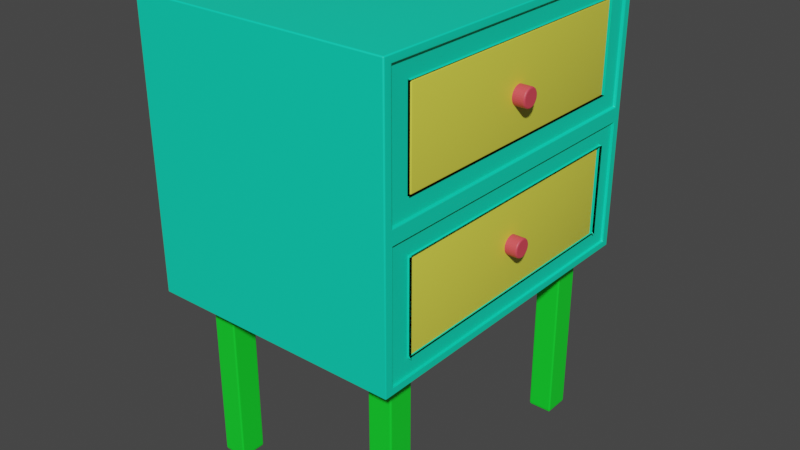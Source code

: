 # Source: Metcalf_Nightstand_06.blend  (saved by Blender 3.5.10; exported with 4.5.12 LTS)
import bpy
from mathutils import Matrix  # noqa: F401  (used for matrix-valued properties, if any)

bpy.ops.wm.read_factory_settings(use_empty=True)
scene = bpy.context.scene
scene.name = 'Scene'

# ---- collections
col_collection = bpy.data.collections.new('Collection'); scene.collection.children.link(col_collection)

# ---- materials (node trees are filled in below, after node groups)
mat_metcalfnightstandbody = bpy.data.materials.new('MetcalfNightstandBody')
mat_metcalfnightstandbody.use_transparent_shadow = False
mat_material = bpy.data.materials.new('Material')
mat_material.alpha_threshold = 0.0
mat_material.use_transparent_shadow = False
mat_material.roughness = 0.5
mat_material.line_color = (0.0, 0.0, 0.0, 1.0)
mat_metcalfknob = bpy.data.materials.new('MetcalfKnob')
mat_metcalfknob.use_transparent_shadow = False
mat_metcalfnightstandlegs = bpy.data.materials.new('MetcalfNightstandLegs')
mat_metcalfnightstandlegs.use_transparent_shadow = False

# ---- node groups
ng_auto_smooth = bpy.data.node_groups.new('Auto Smooth', 'GeometryNodeTree')
_s = ng_auto_smooth.interface.new_socket(name='Geometry', in_out='OUTPUT', socket_type='NodeSocketGeometry')
_s = ng_auto_smooth.interface.new_socket(name='Geometry', in_out='INPUT', socket_type='NodeSocketGeometry')
_s = ng_auto_smooth.interface.new_socket(name='Angle', in_out='INPUT', socket_type='NodeSocketFloat')
_s.subtype = 'ANGLE'
_s.min_value = 0.0
_s.max_value = 3.142
ng_auto_smooth.is_modifier = True
_N = ng_auto_smooth.nodes; _L = ng_auto_smooth.links
n0 = _N.new('NodeGroupOutput'); n0.name = 'Group Output'; n0.location = (480, -100)
n1 = _N.new('NodeGroupInput'); n1.name = 'Group Input'; n1.location = (-420, -300)
n2 = _N.new('NodeGroupInput'); n2.name = 'Group Input.001'; n2.location = (-60, -100)
n3 = _N.new('GeometryNodeSetShadeSmooth'); n3.name = 'Set Shade Smooth'; n3.location = (120, -100)
n3.domain = 'EDGE'
n4 = _N.new('GeometryNodeSetShadeSmooth'); n4.name = 'Set Shade Smooth.001'; n4.location = (300, -100)
n5 = _N.new('GeometryNodeInputMeshEdgeAngle'); n5.name = 'Edge Angle'; n5.location = (-420, -220)
n6 = _N.new('GeometryNodeInputEdgeSmooth'); n6.name = 'Is Edge Smooth'; n6.location = (-60, -160)
n7 = _N.new('GeometryNodeInputShadeSmooth'); n7.name = 'Is Face Smooth'; n7.location = (-240, -340)
n8 = _N.new('FunctionNodeBooleanMath'); n8.name = 'Boolean Math'; n8.location = (-60, -220)
n9 = _N.new('FunctionNodeCompare'); n9.name = 'Compare'; n9.location = (-240, -180)
n9.operation = 'LESS_EQUAL'
_L.new(n5.outputs[0], n9.inputs[0])
_L.new(n4.outputs[0], n0.inputs[0])
_L.new(n1.outputs[1], n9.inputs[1])
_L.new(n9.outputs[0], n8.inputs[0])
_L.new(n7.outputs[0], n8.inputs[1])
_L.new(n2.outputs[0], n3.inputs[0])
_L.new(n6.outputs[0], n3.inputs[1])
_L.new(n3.outputs[0], n4.inputs[0])
_L.new(n8.outputs[0], n3.inputs[2])
n0.is_active_output = True

# ---- material node trees
mat_metcalfnightstandbody.use_nodes = True; mat_metcalfnightstandbody.node_tree.nodes.clear()
_N = mat_metcalfnightstandbody.node_tree.nodes; _L = mat_metcalfnightstandbody.node_tree.links
n0 = _N.new('ShaderNodeBsdfPrincipled'); n0.name = 'Principled BSDF'; n0.location = (10, 300)
n0.distribution = 'GGX'
n0.subsurface_method = 'RANDOM_WALK_SKIN'
n0.inputs[0].default_value = (0.00136, 0.8, 0.4949, 1.0)
n0.inputs[3].default_value = 1.45
n0.inputs[27].default_value = (0.0, 0.0, 0.0, 1.0)
n0.inputs[28].default_value = 1.0
n1 = _N.new('ShaderNodeOutputMaterial'); n1.name = 'Material Output'; n1.location = (300, 300)
_L.new(n0.outputs[0], n1.inputs[0])
n1.is_active_output = True
mat_material.use_nodes = True; mat_material.node_tree.nodes.clear()
_N = mat_material.node_tree.nodes; _L = mat_material.node_tree.links
n0 = _N.new('ShaderNodeOutputMaterial'); n0.name = 'Material Output'; n0.location = (300, 300)
n1 = _N.new('ShaderNodeBsdfPrincipled'); n1.name = 'Principled BSDF'; n1.location = (10, 300)
n1.distribution = 'GGX'
n1.subsurface_method = 'RANDOM_WALK_SKIN'
n1.inputs[0].default_value = (0.8, 0.7768, 0.07279, 1.0)
n1.inputs[3].default_value = 1.45
n1.inputs[27].default_value = (0.0, 0.0, 0.0, 1.0)
n1.inputs[28].default_value = 1.0
_L.new(n1.outputs[0], n0.inputs[0])
n0.is_active_output = True
mat_metcalfknob.use_nodes = True; mat_metcalfknob.node_tree.nodes.clear()
_N = mat_metcalfknob.node_tree.nodes; _L = mat_metcalfknob.node_tree.links
n0 = _N.new('ShaderNodeBsdfPrincipled'); n0.name = 'Principled BSDF'; n0.location = (10, 300)
n0.distribution = 'GGX'
n0.subsurface_method = 'RANDOM_WALK_SKIN'
n0.inputs[0].default_value = (0.8, 0.067, 0.09745, 1.0)
n0.inputs[3].default_value = 1.45
n0.inputs[27].default_value = (0.0, 0.0, 0.0, 1.0)
n0.inputs[28].default_value = 1.0
n1 = _N.new('ShaderNodeOutputMaterial'); n1.name = 'Material Output'; n1.location = (300, 300)
_L.new(n0.outputs[0], n1.inputs[0])
n1.is_active_output = True
mat_metcalfnightstandlegs.use_nodes = True; mat_metcalfnightstandlegs.node_tree.nodes.clear()
_N = mat_metcalfnightstandlegs.node_tree.nodes; _L = mat_metcalfnightstandlegs.node_tree.links
n0 = _N.new('ShaderNodeBsdfPrincipled'); n0.name = 'Principled BSDF'; n0.location = (10, 300)
n0.distribution = 'GGX'
n0.subsurface_method = 'RANDOM_WALK_SKIN'
n0.inputs[0].default_value = (0.005174, 0.8, 0.02596, 1.0)
n0.inputs[3].default_value = 1.45
n0.inputs[27].default_value = (0.0, 0.0, 0.0, 1.0)
n0.inputs[28].default_value = 1.0
n1 = _N.new('ShaderNodeOutputMaterial'); n1.name = 'Material Output'; n1.location = (300, 300)
_L.new(n0.outputs[0], n1.inputs[0])
n1.is_active_output = True

# ---- world
world_world = bpy.data.worlds.new('World'); scene.world = world_world
world_world.use_nodes = True; world_world.node_tree.nodes.clear()
_N = world_world.node_tree.nodes; _L = world_world.node_tree.links
n0 = _N.new('ShaderNodeOutputWorld'); n0.name = 'World Output'; n0.location = (300, 300)
n1 = _N.new('ShaderNodeBackground'); n1.name = 'Background'; n1.location = (10, 300)
n1.inputs[0].default_value = (0.05088, 0.05088, 0.05088, 1.0)
_L.new(n1.outputs[0], n0.inputs[0])
n0.is_active_output = True
world_world.color = (0.05088, 0.05088, 0.05088)
world_world.use_sun_shadow = False
world_world.sun_shadow_jitter_overblur = 0.0

# ---- meshes
me_cube_004 = bpy.data.meshes.new('Cube.004')
me_cube_004.from_pydata([(-0.1778, -0.2286, -0.1905), (-0.1778, -0.2286, 0.1905), (-0.1778, 0.2286, -0.1905), (-0.1778, 0.2286, 0.1905), (0.1778, -0.1882, -0.1568), (0.1778, -0.1881, 0.1567), (0.1778, 0.1882, -0.1568), (0.1778, 0.1881, 0.1567), (-0.1778, -0.2286, 0.0), (-0.1778, 0.2286, 0.0), (0.1778, 0.1881, 0.03377), (0.1778, -0.1881, 0.03377), (0.1778, 0.2286, 0.1905), (0.1778, -0.2286, 0.1905), (0.1778, 0.1882, -0.0337), (0.1778, -0.1882, -0.0337), (0.1778, 0.2286, 0.0), (0.1778, 0.2286, -0.1905), (0.1778, -0.2286, -0.1905), (0.1778, -0.2286, 0.0), (0.1778, 0.2172, -0.009523), (0.1778, 0.2172, -0.181), (0.1778, -0.2172, -0.181), (0.1778, -0.2172, -0.009523), (0.1778, 0.2164, 0.1803), (0.1778, -0.2164, 0.1803), (0.1778, 0.2164, 0.01016), (0.1778, -0.2164, 0.01016), (0.1657, 0.1882, -0.0337), (0.1657, 0.1882, -0.1568), (0.1657, -0.1882, -0.1568), (0.1657, -0.1882, -0.0337), (0.1657, 0.1881, 0.1567), (0.1657, -0.1881, 0.1567), (0.1657, 0.1881, 0.03377), (0.1657, -0.1881, 0.03377), (0.1778, 0.2172, -0.009523), (0.1778, 0.2172, -0.181), (0.1778, -0.2172, -0.181), (0.1778, -0.2172, -0.009523), (0.1778, 0.1882, -0.0337), (0.1778, 0.1882, -0.1568), (0.1778, -0.1882, -0.1568), (0.1778, -0.1882, -0.0337), (0.1657, 0.1882, -0.0337), (0.1657, 0.1882, -0.1568), (0.1657, -0.1882, -0.1568), (0.1657, -0.1882, -0.0337), (-0.1364, 0.1881, 0.1567), (-0.1364, -0.1881, 0.1567), (-0.1364, 0.1881, 0.03377), (-0.1364, -0.1881, 0.03377), (-0.1364, 0.1882, -0.0337), (-0.1364, 0.1882, -0.1568), (-0.1364, -0.1882, -0.1568), (-0.1364, -0.1882, -0.0337), (0.1744, 0.2164, 0.1803), (0.1744, -0.2164, 0.1803), (0.1744, 0.2164, 0.01016), (0.1744, -0.2164, 0.01016), (0.1744, 0.1881, 0.1567), (0.1744, -0.1881, 0.1567), (0.1744, 0.1881, 0.03377), (0.1744, -0.1881, 0.03377), (0.1744, 0.2172, -0.009523), (0.1744, 0.2172, -0.181), (0.1744, -0.2172, -0.181), (0.1744, -0.2172, -0.009523), (0.1744, 0.1882, -0.0337), (0.1744, 0.1882, -0.1568), (0.1744, -0.1882, -0.1568), (0.1744, -0.1882, -0.0337)], [], [(8, 1, 3, 9), (9, 3, 12, 16), (4, 6, 29, 30), (19, 13, 1, 8), (2, 17, 18, 0), (12, 3, 1, 13), (18, 19, 8, 0), (14, 15, 31, 28), (2, 9, 16, 17), (0, 8, 9, 2), (25, 24, 12, 13), (24, 26, 16, 12), (27, 25, 13, 19), (26, 27, 19, 16), (20, 21, 17, 16), (21, 22, 18, 17), (22, 23, 19, 18), (23, 20, 16, 19), (30, 29, 45, 46), (22, 21, 37, 38), (15, 14, 40, 43), (29, 28, 44, 45), (41, 42, 70, 69), (26, 24, 56, 58), (40, 41, 69, 68), (24, 25, 57, 56), (46, 45, 53, 54), (21, 20, 36, 37), (5, 11, 35, 33), (7, 5, 33, 32), (15, 31, 30, 4), (11, 10, 34, 35), (6, 29, 28, 14), (10, 34, 32, 7), (36, 39, 67, 64), (39, 38, 66, 67), (10, 62, 63, 11), (38, 37, 65, 66), (44, 47, 55, 52), (14, 6, 41, 40), (23, 22, 38, 39), (31, 30, 46, 47), (6, 4, 42, 41), (20, 23, 39, 36), (28, 31, 47, 44), (4, 15, 43, 42), (50, 48, 49, 51), (53, 52, 55, 54), (35, 34, 50, 51), (34, 32, 48, 50), (47, 46, 54, 55), (45, 44, 52, 53), (33, 35, 51, 49), (32, 33, 49, 48), (61, 60, 56, 57), (60, 62, 58, 56), (63, 61, 57, 59), (62, 63, 59, 58), (68, 69, 65, 64), (69, 70, 66, 65), (70, 71, 67, 66), (71, 68, 64, 67), (5, 7, 60, 61), (25, 27, 59, 57), (42, 43, 71, 70), (7, 10, 62, 60), (27, 26, 58, 59), (43, 40, 68, 71), (37, 36, 64, 65), (11, 63, 61, 5)])
me_cube_004.polygons.foreach_set('use_smooth', [True] * 70)
_uv = me_cube_004.uv_layers.new(name='UVMap')
_uv.uv.foreach_set('vector', [0.5, 0.0, 0.625, 0.0, 0.625, 0.25, 0.5, 0.25, 0.5, 0.25, 0.625, 0.25, 0.625, 0.5, 0.5, 0.5, 0.3971, 0.7279, 0.3971, 0.5221, 0.3971, 0.5221, 0.3971, 0.7279, 0.5, 0.75, 0.625, 0.75, 0.625, 1.0, 0.5, 1.0, 0.125, 0.5, 0.375, 0.5, 0.375, 0.75, 0.125, 0.75, 0.625, 0.5, 0.875, 0.5, 0.875, 0.75, 0.625, 0.75, 0.375, 0.75, 0.5, 0.75, 0.5, 1.0, 0.375, 1.0, 0.4779, 0.5221, 0.4779, 0.7279, 0.4779, 0.7279, 0.4779, 0.5221, 0.375, 0.25, 0.5, 0.25, 0.5, 0.5, 0.375, 0.5, 0.375, 0.0, 0.5, 0.0, 0.5, 0.25, 0.375, 0.25, 0.6183, 0.7433, 0.6183, 0.5067, 0.625, 0.5, 0.625, 0.75, 0.6183, 0.5067, 0.5067, 0.5067, 0.5, 0.5, 0.625, 0.5, 0.5067, 0.7433, 0.6183, 0.7433, 0.625, 0.75, 0.5, 0.75, 0.5067, 0.5067, 0.5067, 0.7433, 0.5, 0.75, 0.5, 0.5, 0.4938, 0.5062, 0.3812, 0.5062, 0.375, 0.5, 0.5, 0.5, 0.3812, 0.5062, 0.3812, 0.7438, 0.375, 0.75, 0.375, 0.5, 0.3812, 0.7438, 0.4938, 0.7438, 0.5, 0.75, 0.375, 0.75, 0.4938, 0.7438, 0.4938, 0.5062, 0.5, 0.5, 0.5, 0.75, 0.3971, 0.7279, 0.3971, 0.5221, 0.3971, 0.5221, 0.3971, 0.7279, 0.3812, 0.7438, 0.3812, 0.5062, 0.3812, 0.5062, 0.3812, 0.7438, 0.4779, 0.7279, 0.4779, 0.5221, 0.4779, 0.5221, 0.4779, 0.7279, 0.3971, 0.5221, 0.4779, 0.5221, 0.4779, 0.5221, 0.3971, 0.5221, 0.3971, 0.5221, 0.3971, 0.7279, 0.3971, 0.7279, 0.3971, 0.5221, 0.5067, 0.5067, 0.6183, 0.5067, 0.6183, 0.5067, 0.5067, 0.5067, 0.4779, 0.5221, 0.3971, 0.5221, 0.3971, 0.5221, 0.4779, 0.5221, 0.6183, 0.5067, 0.6183, 0.7433, 0.6183, 0.7433, 0.6183, 0.5067, 0.3971, 0.7279, 0.3971, 0.5221, 0.3971, 0.5221, 0.3971, 0.7279, 0.3812, 0.5062, 0.4938, 0.5062, 0.4938, 0.5062, 0.3812, 0.5062, 0.6028, 0.7278, 0.5222, 0.7278, 0.5222, 0.7278, 0.6028, 0.7278, 0.6028, 0.5222, 0.6028, 0.7278, 0.6028, 0.7278, 0.6028, 0.5222, 0.4779, 0.7279, 0.4779, 0.7279, 0.3971, 0.7279, 0.3971, 0.7279, 0.5222, 0.7278, 0.5222, 0.5222, 0.5222, 0.5222, 0.5222, 0.7278, 0.3971, 0.5221, 0.3971, 0.5221, 0.4779, 0.5221, 0.4779, 0.5221, 0.5222, 0.5222, 0.5222, 0.5222, 0.6028, 0.5222, 0.6028, 0.5222, 0.4938, 0.5062, 0.4938, 0.7438, 0.4938, 0.7438, 0.4938, 0.5062, 0.4938, 0.7438, 0.3812, 0.7438, 0.3812, 0.7438, 0.4938, 0.7438, 0.5222, 0.5222, 0.5222, 0.5222, 0.5222, 0.7278, 0.5222, 0.7278, 0.3812, 0.7438, 0.3812, 0.5062, 0.3812, 0.5062, 0.3812, 0.7438, 0.4779, 0.5221, 0.4779, 0.7279, 0.4779, 0.7279, 0.4779, 0.5221, 0.4779, 0.5221, 0.3971, 0.5221, 0.3971, 0.5221, 0.4779, 0.5221, 0.4938, 0.7438, 0.3812, 0.7438, 0.3812, 0.7438, 0.4938, 0.7438, 0.4779, 0.7279, 0.3971, 0.7279, 0.3971, 0.7279, 0.4779, 0.7279, 0.3971, 0.5221, 0.3971, 0.7279, 0.3971, 0.7279, 0.3971, 0.5221, 0.4938, 0.5062, 0.4938, 0.7438, 0.4938, 0.7438, 0.4938, 0.5062, 0.4779, 0.5221, 0.4779, 0.7279, 0.4779, 0.7279, 0.4779, 0.5221, 0.3971, 0.7279, 0.4779, 0.7279, 0.4779, 0.7279, 0.3971, 0.7279, 0.5222, 0.5222, 0.6028, 0.5222, 0.6028, 0.7278, 0.5222, 0.7278, 0.3971, 0.5221, 0.4779, 0.5221, 0.4779, 0.7279, 0.3971, 0.7279, 0.5222, 0.7278, 0.5222, 0.5222, 0.5222, 0.5222, 0.5222, 0.7278, 0.5222, 0.5222, 0.6028, 0.5222, 0.6028, 0.5222, 0.5222, 0.5222, 0.4779, 0.7279, 0.3971, 0.7279, 0.3971, 0.7279, 0.4779, 0.7279, 0.3971, 0.5221, 0.4779, 0.5221, 0.4779, 0.5221, 0.3971, 0.5221, 0.6028, 0.7278, 0.5222, 0.7278, 0.5222, 0.7278, 0.6028, 0.7278, 0.6028, 0.5222, 0.6028, 0.7278, 0.6028, 0.7278, 0.6028, 0.5222, 0.6028, 0.7278, 0.6028, 0.5222, 0.6183, 0.5067, 0.6183, 0.7433, 0.6028, 0.5222, 0.5222, 0.5222, 0.5067, 0.5067, 0.6183, 0.5067, 0.5222, 0.7278, 0.6028, 0.7278, 0.6183, 0.7433, 0.5067, 0.7433, 0.5222, 0.5222, 0.5222, 0.7278, 0.5067, 0.7433, 0.5067, 0.5067, 0.4779, 0.5221, 0.3971, 0.5221, 0.3812, 0.5062, 0.4938, 0.5062, 0.3971, 0.5221, 0.3971, 0.7279, 0.3812, 0.7438, 0.3812, 0.5062, 0.3971, 0.7279, 0.4779, 0.7279, 0.4938, 0.7438, 0.3812, 0.7438, 0.4779, 0.7279, 0.4779, 0.5221, 0.4938, 0.5062, 0.4938, 0.7438, 0.6028, 0.7278, 0.6028, 0.5222, 0.6028, 0.5222, 0.6028, 0.7278, 0.6183, 0.7433, 0.5067, 0.7433, 0.5067, 0.7433, 0.6183, 0.7433, 0.3971, 0.7279, 0.4779, 0.7279, 0.4779, 0.7279, 0.3971, 0.7279, 0.6028, 0.5222, 0.5222, 0.5222, 0.5222, 0.5222, 0.6028, 0.5222, 0.5067, 0.7433, 0.5067, 0.5067, 0.5067, 0.5067, 0.5067, 0.7433, 0.4779, 0.7279, 0.4779, 0.5221, 0.4779, 0.5221, 0.4779, 0.7279, 0.3812, 0.5062, 0.4938, 0.5062, 0.4938, 0.5062, 0.3812, 0.5062, 0.5222, 0.7278, 0.5222, 0.7278, 0.6028, 0.7278, 0.6028, 0.7278])
me_cube_004.materials.append(mat_metcalfnightstandbody)
me_cube_004.update()
me_cube_005 = bpy.data.meshes.new('Cube.005')
me_cube_005.from_pydata([(-0.2173, 0.2096, -0.05614), (-0.2173, 0.2096, 0.05614), (-0.2173, -0.2096, -0.05614), (-0.2173, -0.2096, 0.05614), (0.2173, 0.2096, -0.05614), (0.2173, 0.2096, 0.05614), (0.2173, -0.2096, -0.05614), (0.2173, -0.2096, 0.05614)], [], [(0, 2, 3, 1), (2, 6, 7, 3), (6, 4, 5, 7), (4, 0, 1, 5), (2, 0, 4, 6), (7, 5, 1, 3)])
me_cube_005.polygons.foreach_set('use_smooth', [True] * 6)
_uv = me_cube_005.uv_layers.new(name='UVMap')
_uv.uv.foreach_set('vector', [0.375, 0.0, 0.375, 0.25, 0.625, 0.25, 0.625, 0.0, 0.375, 0.25, 0.375, 0.5, 0.625, 0.5, 0.625, 0.25, 0.375, 0.5, 0.375, 0.75, 0.625, 0.75, 0.625, 0.5, 0.375, 0.75, 0.375, 1.0, 0.625, 1.0, 0.625, 0.75, 0.125, 0.5, 0.125, 0.75, 0.375, 0.75, 0.375, 0.5, 0.625, 0.5, 0.625, 0.75, 0.875, 0.75, 0.875, 0.5])
me_cube_005.materials.append(mat_material)
me_cube_005.update()
me_cylinder = bpy.data.meshes.new('Cylinder')
me_cylinder.from_pydata([(0.0, 0.0127, -0.0127), (0.0, 0.0127, 0.0127), (0.002478, 0.01246, -0.0127), (0.002478, 0.01246, 0.0127), (0.00486, 0.01173, -0.0127), (0.00486, 0.01173, 0.0127), (0.007056, 0.01056, -0.0127), (0.007056, 0.01056, 0.0127), (0.00898, 0.00898, -0.0127), (0.00898, 0.00898, 0.0127), (0.01056, 0.007056, -0.0127), (0.01056, 0.007056, 0.0127), (0.01173, 0.00486, -0.0127), (0.01173, 0.00486, 0.0127), (0.01246, 0.002478, -0.0127), (0.01246, 0.002478, 0.0127), (0.0127, 0.0, -0.0127), (0.0127, 0.0, 0.0127), (0.01246, -0.002478, -0.0127), (0.01246, -0.002478, 0.0127), (0.01173, -0.00486, -0.0127), (0.01173, -0.00486, 0.0127), (0.01056, -0.007056, -0.0127), (0.01056, -0.007056, 0.0127), (0.00898, -0.00898, -0.0127), (0.00898, -0.00898, 0.0127), (0.007056, -0.01056, -0.0127), (0.007056, -0.01056, 0.0127), (0.00486, -0.01173, -0.0127), (0.00486, -0.01173, 0.0127), (0.002478, -0.01246, -0.0127), (0.002478, -0.01246, 0.0127), (0.0, -0.0127, -0.0127), (0.0, -0.0127, 0.0127), (-0.002478, -0.01246, -0.0127), (-0.002478, -0.01246, 0.0127), (-0.00486, -0.01173, -0.0127), (-0.00486, -0.01173, 0.0127), (-0.007056, -0.01056, -0.0127), (-0.007056, -0.01056, 0.0127), (-0.00898, -0.00898, -0.0127), (-0.00898, -0.00898, 0.0127), (-0.01056, -0.007056, -0.0127), (-0.01056, -0.007056, 0.0127), (-0.01173, -0.00486, -0.0127), (-0.01173, -0.00486, 0.0127), (-0.01246, -0.002478, -0.0127), (-0.01246, -0.002478, 0.0127), (-0.0127, 0.0, -0.0127), (-0.0127, 0.0, 0.0127), (-0.01246, 0.002478, -0.0127), (-0.01246, 0.002478, 0.0127), (-0.01173, 0.00486, -0.0127), (-0.01173, 0.00486, 0.0127), (-0.01056, 0.007056, -0.0127), (-0.01056, 0.007056, 0.0127), (-0.00898, 0.00898, -0.0127), (-0.00898, 0.00898, 0.0127), (-0.007056, 0.01056, -0.0127), (-0.007056, 0.01056, 0.0127), (-0.00486, 0.01173, -0.0127), (-0.00486, 0.01173, 0.0127), (-0.002478, 0.01246, -0.0127), (-0.002478, 0.01246, 0.0127)], [], [(0, 1, 3, 2), (2, 3, 5, 4), (4, 5, 7, 6), (6, 7, 9, 8), (8, 9, 11, 10), (10, 11, 13, 12), (12, 13, 15, 14), (14, 15, 17, 16), (16, 17, 19, 18), (18, 19, 21, 20), (20, 21, 23, 22), (22, 23, 25, 24), (24, 25, 27, 26), (26, 27, 29, 28), (28, 29, 31, 30), (30, 31, 33, 32), (32, 33, 35, 34), (34, 35, 37, 36), (36, 37, 39, 38), (38, 39, 41, 40), (40, 41, 43, 42), (42, 43, 45, 44), (44, 45, 47, 46), (46, 47, 49, 48), (48, 49, 51, 50), (50, 51, 53, 52), (52, 53, 55, 54), (54, 55, 57, 56), (56, 57, 59, 58), (58, 59, 61, 60), (3, 1, 63, 61, 59, 57, 55, 53, 51, 49, 47, 45, 43, 41, 39, 37, 35, 33, 31, 29, 27, 25, 23, 21, 19, 17, 15, 13, 11, 9, 7, 5), (60, 61, 63, 62), (62, 63, 1, 0), (0, 2, 4, 6, 8, 10, 12, 14, 16, 18, 20, 22, 24, 26, 28, 30, 32, 34, 36, 38, 40, 42, 44, 46, 48, 50, 52, 54, 56, 58, 60, 62)])
_uv = me_cylinder.uv_layers.new(name='UVMap')
_uv.uv.foreach_set('vector', [1.0, 0.5, 1.0, 1.0, 0.9688, 1.0, 0.9688, 0.5, 0.9688, 0.5, 0.9688, 1.0, 0.9375, 1.0, 0.9375, 0.5, 0.9375, 0.5, 0.9375, 1.0, 0.9062, 1.0, 0.9062, 0.5, 0.9062, 0.5, 0.9062, 1.0, 0.875, 1.0, 0.875, 0.5, 0.875, 0.5, 0.875, 1.0, 0.8438, 1.0, 0.8438, 0.5, 0.8438, 0.5, 0.8438, 1.0, 0.8125, 1.0, 0.8125, 0.5, 0.8125, 0.5, 0.8125, 1.0, 0.7812, 1.0, 0.7812, 0.5, 0.7812, 0.5, 0.7812, 1.0, 0.75, 1.0, 0.75, 0.5, 0.75, 0.5, 0.75, 1.0, 0.7188, 1.0, 0.7188, 0.5, 0.7188, 0.5, 0.7188, 1.0, 0.6875, 1.0, 0.6875, 0.5, 0.6875, 0.5, 0.6875, 1.0, 0.6562, 1.0, 0.6562, 0.5, 0.6562, 0.5, 0.6562, 1.0, 0.625, 1.0, 0.625, 0.5, 0.625, 0.5, 0.625, 1.0, 0.5938, 1.0, 0.5938, 0.5, 0.5938, 0.5, 0.5938, 1.0, 0.5625, 1.0, 0.5625, 0.5, 0.5625, 0.5, 0.5625, 1.0, 0.5312, 1.0, 0.5312, 0.5, 0.5312, 0.5, 0.5312, 1.0, 0.5, 1.0, 0.5, 0.5, 0.5, 0.5, 0.5, 1.0, 0.4688, 1.0, 0.4688, 0.5, 0.4688, 0.5, 0.4688, 1.0, 0.4375, 1.0, 0.4375, 0.5, 0.4375, 0.5, 0.4375, 1.0, 0.4062, 1.0, 0.4062, 0.5, 0.4062, 0.5, 0.4062, 1.0, 0.375, 1.0, 0.375, 0.5, 0.375, 0.5, 0.375, 1.0, 0.3438, 1.0, 0.3438, 0.5, 0.3438, 0.5, 0.3438, 1.0, 0.3125, 1.0, 0.3125, 0.5, 0.3125, 0.5, 0.3125, 1.0, 0.2812, 1.0, 0.2812, 0.5, 0.2812, 0.5, 0.2812, 1.0, 0.25, 1.0, 0.25, 0.5, 0.25, 0.5, 0.25, 1.0, 0.2188, 1.0, 0.2188, 0.5, 0.2188, 0.5, 0.2188, 1.0, 0.1875, 1.0, 0.1875, 0.5, 0.1875, 0.5, 0.1875, 1.0, 0.1562, 1.0, 0.1562, 0.5, 0.1562, 0.5, 0.1562, 1.0, 0.125, 1.0, 0.125, 0.5, 0.125, 0.5, 0.125, 1.0, 0.09375, 1.0, 0.09375, 0.5, 0.09375, 0.5, 0.09375, 1.0, 0.0625, 1.0, 0.0625, 0.5, 0.2968, 0.4854, 0.25, 0.49, 0.2032, 0.4854, 0.1582, 0.4717, 0.1167, 0.4496, 0.08029, 0.4197, 0.05045, 0.3833, 0.02827, 0.3418, 0.01461, 0.2968, 0.01, 0.25, 0.01461, 0.2032, 0.02827, 0.1582, 0.05045, 0.1167, 0.08029, 0.08029, 0.1167, 0.05045, 0.1582, 0.02827, 0.2032, 0.01461, 0.25, 0.01, 0.2968, 0.01461, 0.3418, 0.02827, 0.3833, 0.05045, 0.4197, 0.08029, 0.4496, 0.1167, 0.4717, 0.1582, 0.4854, 0.2032, 0.49, 0.25, 0.4854, 0.2968, 0.4717, 0.3418, 0.4496, 0.3833, 0.4197, 0.4197, 0.3833, 0.4496, 0.3418, 0.4717, 0.0625, 0.5, 0.0625, 1.0, 0.03125, 1.0, 0.03125, 0.5, 0.03125, 0.5, 0.03125, 1.0, 0.0, 1.0, 0.0, 0.5, 0.75, 0.49, 0.7968, 0.4854, 0.8418, 0.4717, 0.8833, 0.4496, 0.9197, 0.4197, 0.9496, 0.3833, 0.9717, 0.3418, 0.9854, 0.2968, 0.99, 0.25, 0.9854, 0.2032, 0.9717, 0.1582, 0.9496, 0.1167, 0.9197, 0.08029, 0.8833, 0.05045, 0.8418, 0.02827, 0.7968, 0.01461, 0.75, 0.01, 0.7032, 0.01461, 0.6582, 0.02827, 0.6167, 0.05045, 0.5803, 0.08029, 0.5504, 0.1167, 0.5283, 0.1582, 0.5146, 0.2032, 0.51, 0.25, 0.5146, 0.2968, 0.5283, 0.3418, 0.5504, 0.3833, 0.5803, 0.4197, 0.6167, 0.4496, 0.6582, 0.4717, 0.7032, 0.4854])
me_cylinder.materials.append(mat_metcalfknob)
me_cylinder.update()
me_cube_007 = bpy.data.meshes.new('Cube.007')
me_cube_007.from_pydata([(-0.1859, -0.02786, -0.002985), (-0.1859, -0.02786, 0.002985), (-0.1859, 0.02786, -0.002985), (-0.1859, 0.02786, 0.002985), (0.1859, -0.02786, -0.002985), (0.1859, -0.02786, 0.002985), (0.1859, 0.02786, -0.002985), (0.1859, 0.02786, 0.002985)], [], [(0, 1, 3, 2), (2, 3, 7, 6), (6, 7, 5, 4), (4, 5, 1, 0), (2, 6, 4, 0), (7, 3, 1, 5)])
_uv = me_cube_007.uv_layers.new(name='UVMap')
_uv.uv.foreach_set('vector', [0.375, 0.0, 0.625, 0.0, 0.625, 0.25, 0.375, 0.25, 0.375, 0.25, 0.625, 0.25, 0.625, 0.5, 0.375, 0.5, 0.375, 0.5, 0.625, 0.5, 0.625, 0.75, 0.375, 0.75, 0.375, 0.75, 0.625, 0.75, 0.625, 1.0, 0.375, 1.0, 0.125, 0.5, 0.375, 0.5, 0.375, 0.75, 0.125, 0.75, 0.625, 0.5, 0.875, 0.5, 0.875, 0.75, 0.625, 0.75])
me_cube_007.materials.append(mat_metcalfnightstandlegs)
me_cube_007.update()
me_cube_002 = bpy.data.meshes.new('Cube.002')
me_cube_002.from_pydata([(-0.2173, 0.2096, -0.05614), (-0.2173, 0.2096, 0.05614), (-0.2173, -0.2096, -0.05614), (-0.2173, -0.2096, 0.05614), (0.2173, 0.2096, -0.05614), (0.2173, 0.2096, 0.05614), (0.2173, -0.2096, -0.05614), (0.2173, -0.2096, 0.05614)], [], [(0, 2, 3, 1), (2, 6, 7, 3), (6, 4, 5, 7), (4, 0, 1, 5), (2, 0, 4, 6), (7, 5, 1, 3)])
me_cube_002.polygons.foreach_set('use_smooth', [True] * 6)
_uv = me_cube_002.uv_layers.new(name='UVMap')
_uv.uv.foreach_set('vector', [0.375, 0.0, 0.375, 0.25, 0.625, 0.25, 0.625, 0.0, 0.375, 0.25, 0.375, 0.5, 0.625, 0.5, 0.625, 0.25, 0.375, 0.5, 0.375, 0.75, 0.625, 0.75, 0.625, 0.5, 0.375, 0.75, 0.375, 1.0, 0.625, 1.0, 0.625, 0.75, 0.125, 0.5, 0.125, 0.75, 0.375, 0.75, 0.375, 0.5, 0.625, 0.5, 0.625, 0.75, 0.875, 0.75, 0.875, 0.5])
me_cube_002.materials.append(mat_material)
me_cube_002.update()
me_cylinder_002 = bpy.data.meshes.new('Cylinder.002')
me_cylinder_002.from_pydata([(0.0, 0.0127, -0.0127), (0.0, 0.0127, 0.0127), (0.002478, 0.01246, -0.0127), (0.002478, 0.01246, 0.0127), (0.00486, 0.01173, -0.0127), (0.00486, 0.01173, 0.0127), (0.007056, 0.01056, -0.0127), (0.007056, 0.01056, 0.0127), (0.00898, 0.00898, -0.0127), (0.00898, 0.00898, 0.0127), (0.01056, 0.007056, -0.0127), (0.01056, 0.007056, 0.0127), (0.01173, 0.00486, -0.0127), (0.01173, 0.00486, 0.0127), (0.01246, 0.002478, -0.0127), (0.01246, 0.002478, 0.0127), (0.0127, 0.0, -0.0127), (0.0127, 0.0, 0.0127), (0.01246, -0.002478, -0.0127), (0.01246, -0.002478, 0.0127), (0.01173, -0.00486, -0.0127), (0.01173, -0.00486, 0.0127), (0.01056, -0.007056, -0.0127), (0.01056, -0.007056, 0.0127), (0.00898, -0.00898, -0.0127), (0.00898, -0.00898, 0.0127), (0.007056, -0.01056, -0.0127), (0.007056, -0.01056, 0.0127), (0.00486, -0.01173, -0.0127), (0.00486, -0.01173, 0.0127), (0.002478, -0.01246, -0.0127), (0.002478, -0.01246, 0.0127), (0.0, -0.0127, -0.0127), (0.0, -0.0127, 0.0127), (-0.002478, -0.01246, -0.0127), (-0.002478, -0.01246, 0.0127), (-0.00486, -0.01173, -0.0127), (-0.00486, -0.01173, 0.0127), (-0.007056, -0.01056, -0.0127), (-0.007056, -0.01056, 0.0127), (-0.00898, -0.00898, -0.0127), (-0.00898, -0.00898, 0.0127), (-0.01056, -0.007056, -0.0127), (-0.01056, -0.007056, 0.0127), (-0.01173, -0.00486, -0.0127), (-0.01173, -0.00486, 0.0127), (-0.01246, -0.002478, -0.0127), (-0.01246, -0.002478, 0.0127), (-0.0127, 0.0, -0.0127), (-0.0127, 0.0, 0.0127), (-0.01246, 0.002478, -0.0127), (-0.01246, 0.002478, 0.0127), (-0.01173, 0.00486, -0.0127), (-0.01173, 0.00486, 0.0127), (-0.01056, 0.007056, -0.0127), (-0.01056, 0.007056, 0.0127), (-0.00898, 0.00898, -0.0127), (-0.00898, 0.00898, 0.0127), (-0.007056, 0.01056, -0.0127), (-0.007056, 0.01056, 0.0127), (-0.00486, 0.01173, -0.0127), (-0.00486, 0.01173, 0.0127), (-0.002478, 0.01246, -0.0127), (-0.002478, 0.01246, 0.0127)], [], [(0, 1, 3, 2), (2, 3, 5, 4), (4, 5, 7, 6), (6, 7, 9, 8), (8, 9, 11, 10), (10, 11, 13, 12), (12, 13, 15, 14), (14, 15, 17, 16), (16, 17, 19, 18), (18, 19, 21, 20), (20, 21, 23, 22), (22, 23, 25, 24), (24, 25, 27, 26), (26, 27, 29, 28), (28, 29, 31, 30), (30, 31, 33, 32), (32, 33, 35, 34), (34, 35, 37, 36), (36, 37, 39, 38), (38, 39, 41, 40), (40, 41, 43, 42), (42, 43, 45, 44), (44, 45, 47, 46), (46, 47, 49, 48), (48, 49, 51, 50), (50, 51, 53, 52), (52, 53, 55, 54), (54, 55, 57, 56), (56, 57, 59, 58), (58, 59, 61, 60), (3, 1, 63, 61, 59, 57, 55, 53, 51, 49, 47, 45, 43, 41, 39, 37, 35, 33, 31, 29, 27, 25, 23, 21, 19, 17, 15, 13, 11, 9, 7, 5), (60, 61, 63, 62), (62, 63, 1, 0), (0, 2, 4, 6, 8, 10, 12, 14, 16, 18, 20, 22, 24, 26, 28, 30, 32, 34, 36, 38, 40, 42, 44, 46, 48, 50, 52, 54, 56, 58, 60, 62)])
_uv = me_cylinder_002.uv_layers.new(name='UVMap')
_uv.uv.foreach_set('vector', [1.0, 0.5, 1.0, 1.0, 0.9688, 1.0, 0.9688, 0.5, 0.9688, 0.5, 0.9688, 1.0, 0.9375, 1.0, 0.9375, 0.5, 0.9375, 0.5, 0.9375, 1.0, 0.9062, 1.0, 0.9062, 0.5, 0.9062, 0.5, 0.9062, 1.0, 0.875, 1.0, 0.875, 0.5, 0.875, 0.5, 0.875, 1.0, 0.8438, 1.0, 0.8438, 0.5, 0.8438, 0.5, 0.8438, 1.0, 0.8125, 1.0, 0.8125, 0.5, 0.8125, 0.5, 0.8125, 1.0, 0.7812, 1.0, 0.7812, 0.5, 0.7812, 0.5, 0.7812, 1.0, 0.75, 1.0, 0.75, 0.5, 0.75, 0.5, 0.75, 1.0, 0.7188, 1.0, 0.7188, 0.5, 0.7188, 0.5, 0.7188, 1.0, 0.6875, 1.0, 0.6875, 0.5, 0.6875, 0.5, 0.6875, 1.0, 0.6562, 1.0, 0.6562, 0.5, 0.6562, 0.5, 0.6562, 1.0, 0.625, 1.0, 0.625, 0.5, 0.625, 0.5, 0.625, 1.0, 0.5938, 1.0, 0.5938, 0.5, 0.5938, 0.5, 0.5938, 1.0, 0.5625, 1.0, 0.5625, 0.5, 0.5625, 0.5, 0.5625, 1.0, 0.5312, 1.0, 0.5312, 0.5, 0.5312, 0.5, 0.5312, 1.0, 0.5, 1.0, 0.5, 0.5, 0.5, 0.5, 0.5, 1.0, 0.4688, 1.0, 0.4688, 0.5, 0.4688, 0.5, 0.4688, 1.0, 0.4375, 1.0, 0.4375, 0.5, 0.4375, 0.5, 0.4375, 1.0, 0.4062, 1.0, 0.4062, 0.5, 0.4062, 0.5, 0.4062, 1.0, 0.375, 1.0, 0.375, 0.5, 0.375, 0.5, 0.375, 1.0, 0.3438, 1.0, 0.3438, 0.5, 0.3438, 0.5, 0.3438, 1.0, 0.3125, 1.0, 0.3125, 0.5, 0.3125, 0.5, 0.3125, 1.0, 0.2812, 1.0, 0.2812, 0.5, 0.2812, 0.5, 0.2812, 1.0, 0.25, 1.0, 0.25, 0.5, 0.25, 0.5, 0.25, 1.0, 0.2188, 1.0, 0.2188, 0.5, 0.2188, 0.5, 0.2188, 1.0, 0.1875, 1.0, 0.1875, 0.5, 0.1875, 0.5, 0.1875, 1.0, 0.1562, 1.0, 0.1562, 0.5, 0.1562, 0.5, 0.1562, 1.0, 0.125, 1.0, 0.125, 0.5, 0.125, 0.5, 0.125, 1.0, 0.09375, 1.0, 0.09375, 0.5, 0.09375, 0.5, 0.09375, 1.0, 0.0625, 1.0, 0.0625, 0.5, 0.2968, 0.4854, 0.25, 0.49, 0.2032, 0.4854, 0.1582, 0.4717, 0.1167, 0.4496, 0.08029, 0.4197, 0.05045, 0.3833, 0.02827, 0.3418, 0.01461, 0.2968, 0.01, 0.25, 0.01461, 0.2032, 0.02827, 0.1582, 0.05045, 0.1167, 0.08029, 0.08029, 0.1167, 0.05045, 0.1582, 0.02827, 0.2032, 0.01461, 0.25, 0.01, 0.2968, 0.01461, 0.3418, 0.02827, 0.3833, 0.05045, 0.4197, 0.08029, 0.4496, 0.1167, 0.4717, 0.1582, 0.4854, 0.2032, 0.49, 0.25, 0.4854, 0.2968, 0.4717, 0.3418, 0.4496, 0.3833, 0.4197, 0.4197, 0.3833, 0.4496, 0.3418, 0.4717, 0.0625, 0.5, 0.0625, 1.0, 0.03125, 1.0, 0.03125, 0.5, 0.03125, 0.5, 0.03125, 1.0, 0.0, 1.0, 0.0, 0.5, 0.75, 0.49, 0.7968, 0.4854, 0.8418, 0.4717, 0.8833, 0.4496, 0.9197, 0.4197, 0.9496, 0.3833, 0.9717, 0.3418, 0.9854, 0.2968, 0.99, 0.25, 0.9854, 0.2032, 0.9717, 0.1582, 0.9496, 0.1167, 0.9197, 0.08029, 0.8833, 0.05045, 0.8418, 0.02827, 0.7968, 0.01461, 0.75, 0.01, 0.7032, 0.01461, 0.6582, 0.02827, 0.6167, 0.05045, 0.5803, 0.08029, 0.5504, 0.1167, 0.5283, 0.1582, 0.5146, 0.2032, 0.51, 0.25, 0.5146, 0.2968, 0.5283, 0.3418, 0.5504, 0.3833, 0.5803, 0.4197, 0.6167, 0.4496, 0.6582, 0.4717, 0.7032, 0.4854])
me_cylinder_002.materials.append(mat_metcalfknob)
me_cylinder_002.update()
me_cube_003 = bpy.data.meshes.new('Cube.003')
me_cube_003.from_pydata([(-0.01699, -0.01838, -0.0635), (-0.01699, -0.01838, 0.0635), (-0.01699, 0.01838, -0.0635), (-0.01699, 0.01838, 0.0635), (0.01699, -0.01838, -0.0635), (0.01699, -0.01838, 0.0635), (0.01699, 0.01838, -0.0635), (0.01699, 0.01838, 0.0635)], [], [(0, 1, 3, 2), (2, 3, 7, 6), (6, 7, 5, 4), (4, 5, 1, 0), (2, 6, 4, 0), (7, 3, 1, 5)])
_uv = me_cube_003.uv_layers.new(name='UVMap')
_uv.uv.foreach_set('vector', [0.375, 0.0, 0.625, 0.0, 0.625, 0.25, 0.375, 0.25, 0.375, 0.25, 0.625, 0.25, 0.625, 0.5, 0.375, 0.5, 0.375, 0.5, 0.625, 0.5, 0.625, 0.75, 0.375, 0.75, 0.375, 0.75, 0.625, 0.75, 0.625, 1.0, 0.375, 1.0, 0.125, 0.5, 0.375, 0.5, 0.375, 0.75, 0.125, 0.75, 0.625, 0.5, 0.875, 0.5, 0.875, 0.75, 0.625, 0.75])
me_cube_003.materials.append(mat_metcalfnightstandlegs)
me_cube_003.update()
me_cube_010 = bpy.data.meshes.new('Cube.010')
me_cube_010.from_pydata([(-0.01699, -0.01838, -0.0635), (-0.01699, -0.01838, 0.0635), (-0.01699, 0.01838, -0.0635), (-0.01699, 0.01838, 0.0635), (0.01699, -0.01838, -0.0635), (0.01699, -0.01838, 0.0635), (0.01699, 0.01838, -0.0635), (0.01699, 0.01838, 0.0635)], [], [(0, 1, 3, 2), (2, 3, 7, 6), (6, 7, 5, 4), (4, 5, 1, 0), (2, 6, 4, 0), (7, 3, 1, 5)])
_uv = me_cube_010.uv_layers.new(name='UVMap')
_uv.uv.foreach_set('vector', [0.375, 0.0, 0.625, 0.0, 0.625, 0.25, 0.375, 0.25, 0.375, 0.25, 0.625, 0.25, 0.625, 0.5, 0.375, 0.5, 0.375, 0.5, 0.625, 0.5, 0.625, 0.75, 0.375, 0.75, 0.375, 0.75, 0.625, 0.75, 0.625, 1.0, 0.375, 1.0, 0.125, 0.5, 0.375, 0.5, 0.375, 0.75, 0.125, 0.75, 0.625, 0.5, 0.875, 0.5, 0.875, 0.75, 0.625, 0.75])
me_cube_010.materials.append(mat_metcalfnightstandlegs)
me_cube_010.update()
me_cube_011 = bpy.data.meshes.new('Cube.011')
me_cube_011.from_pydata([(-0.1859, -0.02786, -0.002985), (-0.1859, -0.02786, 0.002985), (-0.1859, 0.02786, -0.002985), (-0.1859, 0.02786, 0.002985), (0.1859, -0.02786, -0.002985), (0.1859, -0.02786, 0.002985), (0.1859, 0.02786, -0.002985), (0.1859, 0.02786, 0.002985)], [], [(0, 1, 3, 2), (2, 3, 7, 6), (6, 7, 5, 4), (4, 5, 1, 0), (2, 6, 4, 0), (7, 3, 1, 5)])
_uv = me_cube_011.uv_layers.new(name='UVMap')
_uv.uv.foreach_set('vector', [0.375, 0.0, 0.625, 0.0, 0.625, 0.25, 0.375, 0.25, 0.375, 0.25, 0.625, 0.25, 0.625, 0.5, 0.375, 0.5, 0.375, 0.5, 0.625, 0.5, 0.625, 0.75, 0.375, 0.75, 0.375, 0.75, 0.625, 0.75, 0.625, 1.0, 0.375, 1.0, 0.125, 0.5, 0.375, 0.5, 0.375, 0.75, 0.125, 0.75, 0.625, 0.5, 0.875, 0.5, 0.875, 0.75, 0.625, 0.75])
me_cube_011.materials.append(mat_metcalfnightstandlegs)
me_cube_011.update()
me_cube_012 = bpy.data.meshes.new('Cube.012')
me_cube_012.from_pydata([(-0.01699, -0.01838, -0.0635), (-0.01699, -0.01838, 0.0635), (-0.01699, 0.01838, -0.0635), (-0.01699, 0.01838, 0.0635), (0.01699, -0.01838, -0.0635), (0.01699, -0.01838, 0.0635), (0.01699, 0.01838, -0.0635), (0.01699, 0.01838, 0.0635)], [], [(0, 1, 3, 2), (2, 3, 7, 6), (6, 7, 5, 4), (4, 5, 1, 0), (2, 6, 4, 0), (7, 3, 1, 5)])
_uv = me_cube_012.uv_layers.new(name='UVMap')
_uv.uv.foreach_set('vector', [0.375, 0.0, 0.625, 0.0, 0.625, 0.25, 0.375, 0.25, 0.375, 0.25, 0.625, 0.25, 0.625, 0.5, 0.375, 0.5, 0.375, 0.5, 0.625, 0.5, 0.625, 0.75, 0.375, 0.75, 0.375, 0.75, 0.625, 0.75, 0.625, 1.0, 0.375, 1.0, 0.125, 0.5, 0.375, 0.5, 0.375, 0.75, 0.125, 0.75, 0.625, 0.5, 0.875, 0.5, 0.875, 0.75, 0.625, 0.75])
me_cube_012.materials.append(mat_metcalfnightstandlegs)
me_cube_012.update()
me_cube_016 = bpy.data.meshes.new('Cube.016')
me_cube_016.from_pydata([(-0.01699, -0.01838, -0.0635), (-0.01699, -0.01838, 0.0635), (-0.01699, 0.01838, -0.0635), (-0.01699, 0.01838, 0.0635), (0.01699, -0.01838, -0.0635), (0.01699, -0.01838, 0.0635), (0.01699, 0.01838, -0.0635), (0.01699, 0.01838, 0.0635)], [], [(0, 1, 3, 2), (2, 3, 7, 6), (6, 7, 5, 4), (4, 5, 1, 0), (2, 6, 4, 0), (7, 3, 1, 5)])
_uv = me_cube_016.uv_layers.new(name='UVMap')
_uv.uv.foreach_set('vector', [0.375, 0.0, 0.625, 0.0, 0.625, 0.25, 0.375, 0.25, 0.375, 0.25, 0.625, 0.25, 0.625, 0.5, 0.375, 0.5, 0.375, 0.5, 0.625, 0.5, 0.625, 0.75, 0.375, 0.75, 0.375, 0.75, 0.625, 0.75, 0.625, 1.0, 0.375, 1.0, 0.125, 0.5, 0.375, 0.5, 0.375, 0.75, 0.125, 0.75, 0.625, 0.5, 0.875, 0.5, 0.875, 0.75, 0.625, 0.75])
me_cube_016.materials.append(mat_metcalfnightstandlegs)
me_cube_016.update()

# ---- objects
ob_nightstand = bpy.data.objects.new('Nightstand', me_cube_004)
ob_drawer1 = bpy.data.objects.new('Drawer1', me_cube_005)
ob_knob = bpy.data.objects.new('Knob', me_cylinder)
ob_support = bpy.data.objects.new('Support', me_cube_007)
ob_drawer2 = bpy.data.objects.new('Drawer2', me_cube_002)
ob_knob2 = bpy.data.objects.new('Knob2', me_cylinder_002)
ob_leg2 = bpy.data.objects.new('Leg2', me_cube_003)
ob_leg1 = bpy.data.objects.new('Leg1', me_cube_010)
ob_support_002 = bpy.data.objects.new('Support.002', me_cube_011)
ob_leg4 = bpy.data.objects.new('Leg4', me_cube_012)
ob_leg3 = bpy.data.objects.new('Leg3', me_cube_016)

# ---- transforms, parenting, visibility, modifiers, constraints
ob_nightstand.location = (0.0, 0.0, 0.3662)
_m = ob_nightstand.modifiers.new('Bevel', 'BEVEL')
_m.width = 0.007044
_m.width_pct = 0.007044
_m.segments = 43
_m = ob_nightstand.modifiers.new('Auto Smooth', 'NODES')
_m.node_group = ng_auto_smooth
_gi = [s.identifier for s in ng_auto_smooth.interface.items_tree if s.item_type == 'SOCKET' and s.in_out == 'INPUT']
_m[_gi[1]] = 0.5236  # Angle
ob_drawer1.location = (0.001366, 0.0, 0.4609)
ob_drawer1.scale = (0.7989, 0.8822, -1.083)
_m = ob_drawer1.modifiers.new('Bevel', 'BEVEL')
_m.width = 0.002117
_m.width_pct = 0.002117
_m.segments = 3
_m = ob_drawer1.modifiers.new('Auto Smooth', 'NODES')
_m.node_group = ng_auto_smooth
_gi = [s.identifier for s in ng_auto_smooth.interface.items_tree if s.item_type == 'SOCKET' and s.in_out == 'INPUT']
_m[_gi[1]] = 0.5236  # Angle
ob_knob.location = (0.1788, 0.0, 0.4542)
ob_knob.rotation_euler = (0.0, -1.571, 0.0)
_m = ob_knob.modifiers.new('Bevel', 'BEVEL')
_m.width = 0.002117
_m.width_pct = 0.002117
_m.segments = 5
ob_support.location = (0.0, -0.1662, 0.1759)
ob_support.scale = (0.8882, 1.0, 1.0)
_m = ob_support.modifiers.new('Bevel', 'BEVEL')
_m.width = 0.002117
_m.width_pct = 0.002117
_m.segments = 3
_m = ob_support.modifiers.new('Mirror', 'MIRROR')
_m.use_bisect_flip_axis = (False, False, True)
ob_drawer2.location = (0.001366, 0.0, 0.2696)
ob_drawer2.scale = (0.7989, 0.8822, -1.083)
_m = ob_drawer2.modifiers.new('Bevel', 'BEVEL')
_m.width = 0.002117
_m.width_pct = 0.002117
_m.segments = 3
_m = ob_drawer2.modifiers.new('Auto Smooth', 'NODES')
_m.node_group = ng_auto_smooth
_gi = [s.identifier for s in ng_auto_smooth.interface.items_tree if s.item_type == 'SOCKET' and s.in_out == 'INPUT']
_m[_gi[1]] = 0.5236  # Angle
ob_knob2.location = (0.1788, 0.0, 0.2693)
ob_knob2.rotation_euler = (0.0, -1.571, 0.0)
_m = ob_knob2.modifiers.new('Bevel', 'BEVEL')
_m.width = 0.002117
_m.width_pct = 0.002117
_m.segments = 5
ob_leg2.location = (-0.1279, -0.1668, 0.04922)
ob_leg2.scale = (1.0, 1.0, 2.0)
_m = ob_leg2.modifiers.new('Bevel', 'BEVEL')
_m.width = 0.002117
_m.width_pct = 0.002117
_m.segments = 3
_m = ob_leg2.modifiers.new('Mirror', 'MIRROR')
_m.use_axis = (False, False, False)
ob_leg1.location = (0.1307, -0.1668, 0.04922)
ob_leg1.scale = (1.0, 1.0, 2.0)
_m = ob_leg1.modifiers.new('Bevel', 'BEVEL')
_m.width = 0.002117
_m.width_pct = 0.002117
_m.segments = 3
_m = ob_leg1.modifiers.new('Mirror', 'MIRROR')
_m.use_axis = (False, False, False)
ob_support_002.location = (0.0, 0.1814, 0.1759)
ob_support_002.scale = (0.8882, 1.0, 1.0)
_m = ob_support_002.modifiers.new('Bevel', 'BEVEL')
_m.width = 0.002117
_m.width_pct = 0.002117
_m.segments = 3
_m = ob_support_002.modifiers.new('Mirror', 'MIRROR')
_m.use_bisect_flip_axis = (False, False, True)
ob_leg4.location = (-0.1279, 0.1808, 0.04922)
ob_leg4.scale = (1.0, 1.0, 2.0)
_m = ob_leg4.modifiers.new('Bevel', 'BEVEL')
_m.width = 0.002117
_m.width_pct = 0.002117
_m.segments = 3
_m = ob_leg4.modifiers.new('Mirror', 'MIRROR')
_m.use_axis = (False, False, False)
ob_leg3.location = (0.1307, 0.1808, 0.04922)
ob_leg3.scale = (1.0, 1.0, 2.0)
_m = ob_leg3.modifiers.new('Bevel', 'BEVEL')
_m.width = 0.002117
_m.width_pct = 0.002117
_m.segments = 3
_m = ob_leg3.modifiers.new('Mirror', 'MIRROR')
_m.use_axis = (False, False, False)

# ---- collection membership
col_collection.objects.link(ob_nightstand)
col_collection.objects.link(ob_drawer1)
col_collection.objects.link(ob_knob)
col_collection.objects.link(ob_support)
col_collection.objects.link(ob_drawer2)
col_collection.objects.link(ob_knob2)
col_collection.objects.link(ob_leg2)
col_collection.objects.link(ob_leg1)
col_collection.objects.link(ob_support_002)
col_collection.objects.link(ob_leg4)
col_collection.objects.link(ob_leg3)

# ---- scene / render settings (as saved in the file)
scene.frame_start = 1; scene.frame_end = 250; scene.frame_set(1)
scene.render.engine = 'BLENDER_EEVEE_NEXT'
scene.cycles.sampling_pattern = 'TABULATED_SOBOL'
scene.view_settings.view_transform = 'Filmic'
bpy.context.view_layer.update()

# ---- added for rendering (the .blend has no active camera and no usable light): camera, sun
cam_auto = bpy.data.cameras.new('AutoCamera')
cam_auto.lens = 50.0
cam_auto.sensor_width = 36.0
cam_auto.clip_end = 1000.0
ob_auto_camera = bpy.data.objects.new('AutoCamera', cam_auto)
scene.collection.objects.link(ob_auto_camera)
ob_auto_camera.location = (0.807087, -0.960266, 0.879654)
ob_auto_camera.rotation_euler = (1.09748, -7.21219e-08, 0.694738)
scene.camera = ob_auto_camera
light_auto_sun = bpy.data.lights.new('AutoSun', 'SUN')
light_auto_sun.energy = 3.0
light_auto_sun.angle = 0.0523599
ob_auto_sun = bpy.data.objects.new('AutoSun', light_auto_sun)
scene.collection.objects.link(ob_auto_sun)
ob_auto_sun.rotation_euler = (0.872665, 0.174533, 0.523599)
bpy.context.view_layer.update()
